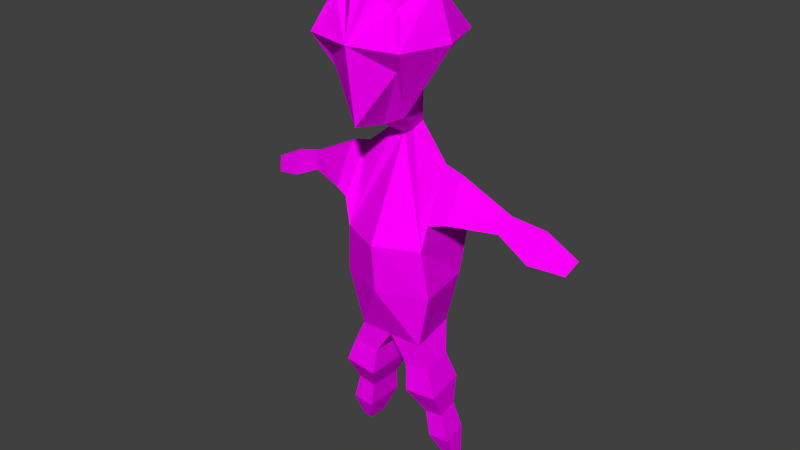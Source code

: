 # Source: kasliAdam.blend  (saved by Blender 2.77.0; exported with 4.5.12 LTS)
import bpy
from mathutils import Matrix  # noqa: F401  (used for matrix-valued properties, if any)

bpy.ops.wm.read_factory_settings(use_empty=True)
scene = bpy.context.scene
scene.name = 'Scene'

# ---- collections
col_collection_1 = bpy.data.collections.new('Collection 1'); scene.collection.children.link(col_collection_1)

# ---- images (referenced by path relative to the original .blend; pixels are not part of the script)
import os
ASSET_DIR = os.environ.get("B2B_ASSET_DIR", "")  # directory of the original .blend (textures are referenced by path, not embedded)
HERE = os.path.dirname(os.path.abspath(__file__))  # packed textures are extracted next to this script under _unpacked/

def load_image(name, relpath, width, height, colorspace="sRGB"):
    """Load a texture the original file referenced (path relative to the .blend, or extracted next to this script)."""
    p = next((c for c in (os.path.join(HERE, relpath), os.path.join(ASSET_DIR, relpath)) if relpath and os.path.exists(c)), "")
    if p:
        img = bpy.data.images.load(p, check_existing=True)
        img.name = name
    else:  # same state as the original file: an image datablock whose file is absent (Cycles renders it pink)
        img = bpy.data.images.new(name, width, height)
        img.source = "FILE"
        img.filepath = "//" + (relpath or name)
    img.colorspace_settings.name = colorspace
    return img
img_colorpalette_jpg = load_image('colorPalette.jpg', 'colorPalette.jpg', 1024, 1024, 'sRGB')

# ---- materials (node trees are filled in below, after node groups)
mat_material = bpy.data.materials.new('Material')
mat_material.alpha_threshold = 0.0
mat_material.roughness = 0.5
mat_material.line_color = (0.0, 0.0, 0.0, 1.0)

# ---- material node trees
mat_material.use_nodes = True; mat_material.node_tree.nodes.clear()
_N = mat_material.node_tree.nodes; _L = mat_material.node_tree.links
n0 = _N.new('ShaderNodeOutputMaterial'); n0.name = 'Material Output'; n0.location = (300, 300)
n1 = _N.new('ShaderNodeBsdfDiffuse'); n1.name = 'Diffuse BSDF'; n1.location = (10, 300)
n2 = _N.new('ShaderNodeTexCoord'); n2.name = 'Texture Coordinate'; n2.location = (120, 149)
n3 = _N.new('ShaderNodeTexImage'); n3.name = 'Image Texture'; n3.location = (367, 136)
n3.width = 140
n3.image = img_colorpalette_jpg
_L.new(n1.outputs[0], n0.inputs[0])
_L.new(n2.outputs[2], n3.inputs[0])
_L.new(n3.outputs[0], n1.inputs[0])
n0.is_active_output = True

# ---- world
world_world = bpy.data.worlds.new('World'); scene.world = world_world
world_world.color = (0.05088, 0.05088, 0.05088)
world_world.use_sun_shadow = False
world_world.sun_shadow_jitter_overblur = 0.0
world_world.cycles.sampling_method = 'NONE'
world_world.cycles.sample_map_resolution = 256

# ---- meshes
me_cube = bpy.data.meshes.new('Cube')
me_cube.from_pydata([(0.4031, -0.2835, 1.402), (0.1961, 0.2057, 0.807), (0.2995, 0.3348, 1.751), (0.2995, 0.4192, 1.225), (0.2995, -0.1192, 1.6), (0.1457, -0.067, 1.05), (0.4031, 0.1197, 1.812), (0.4031, 0.5228, 1.402), (0.541, 0.1197, 1.402), (0.07143, -0.1552, 0.6519), (0.09614, -0.0215, 0.6272), (0.4117, -0.2903, -0.2331), (0.3595, 0.2136, -0.2331), (0.202, -0.3291, -1.131), (0.2888, 0.1404, -1.131), (0.3729, -0.06138, 0.4045), (0.3761, -0.006811, 0.3917), (0.3798, -0.1165, 0.01779), (0.4078, 0.198, -0.001169), (0.9543, -0.09341, 0.1463), (0.9537, -0.07429, 0.1414), (0.8904, -0.1127, 0.03256), (0.9008, -0.002547, 0.01609), (1.483, -0.1717, -0.07163), (1.482, -0.1552, -0.0759), (1.419, -0.1885, -0.1702), (1.429, -0.09303, -0.1844), (0.319, -0.1756, -1.327), (0.3761, 0.138, -1.317), (0.1538, -0.2841, -1.355), (0.1538, 0.138, -1.355), (0.4806, -0.2026, -2.272), (0.5039, -0.0748, -2.268), (0.4132, -0.2468, -2.284), (0.4132, -0.0748, -2.284), (0.3237, -0.3255, -0.6466), (0.4069, 0.1737, -0.6466), (-0.4031, -0.2835, 1.402), (-0.1961, 0.2057, 0.807), (9.128e-08, -0.2228, 1.704), (9.128e-08, -0.1613, 0.9994), (-0.2995, 0.3348, 1.751), (-0.2995, 0.4192, 1.225), (-0.2995, -0.1192, 1.6), (-0.1457, -0.067, 1.05), (9.128e-08, 0.5228, 0.7773), (9.128e-08, 0.4509, 1.687), (-0.4031, 0.1197, 1.812), (-0.4031, 0.5228, 1.402), (9.128e-08, 0.6113, 1.402), (-0.541, 0.1197, 1.402), (9.128e-08, -0.2835, 1.402), (9.128e-08, 0.2057, 0.7064), (9.128e-08, 0.1197, 1.932), (-0.07143, -0.1552, 0.6519), (-0.09614, -0.0215, 0.6272), (9.128e-08, -0.2015, 0.6272), (9.128e-08, -0.0215, 0.5778), (-0.4117, -0.2903, -0.2331), (-0.3595, 0.2136, -0.2331), (9.128e-08, -0.5568, -0.2331), (9.778e-08, 0.3712, -0.2331), (-0.202, -0.3291, -1.131), (-0.2888, 0.1404, -1.131), (9.128e-08, -0.4916, -1.131), (9.128e-08, 0.1404, -1.131), (-0.3729, -0.06138, 0.4045), (-0.3761, -0.006811, 0.3917), (-0.3798, -0.1165, 0.01779), (-0.4078, 0.198, -0.001169), (-0.9543, -0.09341, 0.1463), (-0.9537, -0.07429, 0.1414), (-0.8904, -0.1127, 0.03256), (-0.9008, -0.002547, 0.01609), (-1.483, -0.1717, -0.07163), (-1.482, -0.1552, -0.0759), (-1.419, -0.1885, -0.1702), (-1.429, -0.09303, -0.1844), (-0.319, -0.1756, -1.327), (-0.3761, 0.138, -1.317), (-0.1538, -0.2841, -1.355), (-0.1538, 0.138, -1.355), (-0.4806, -0.2026, -2.272), (-0.5039, -0.0748, -2.268), (-0.4132, -0.2468, -2.284), (-0.4132, -0.0748, -2.284), (-0.3237, -0.3255, -0.6466), (-0.4069, 0.1737, -0.6466), (9.778e-08, 0.3314, -0.6466), (9.128e-08, -0.5587, -0.6466), (-0.5439, -0.005576, 0.3535), (-0.5511, 0.1631, 0.03567), (-0.5282, -0.09591, 0.0558), (-0.5419, -0.05051, 0.3643), (0.5094, 0.0003963, 0.3686), (0.5216, 0.1737, 0.04066), (0.4976, -0.09243, 0.06029), (0.5071, -0.04578, 0.3796), (-1.165, 0.009317, -0.1411), (-1.155, -0.1857, -0.1119), (-1.219, -0.1515, 0.08943), (-1.218, -0.1177, 0.08069), (1.165, -0.0194, -0.1125), (1.155, -0.1681, -0.09024), (1.219, -0.142, 0.06323), (1.218, -0.1162, 0.05657), (-0.178, 0.162, -1.587), (-0.2835, 0.03159, -1.819), (-0.3219, 0.02874, -2.052), (-0.3219, -0.3213, -2.052), (-0.2835, -0.2654, -1.819), (-0.178, -0.3747, -1.587), (-0.4589, -0.2314, -2.036), (-0.3998, -0.1891, -1.8), (-0.3881, -0.2368, -1.563), (-0.4607, 0.162, -1.555), (-0.44, 0.03159, -1.793), (-0.5063, 0.02874, -2.031), (0.178, 0.162, -1.587), (0.2835, 0.03159, -1.819), (0.3219, 0.02874, -2.052), (0.3219, -0.3213, -2.052), (0.2835, -0.2654, -1.819), (0.178, -0.3747, -1.587), (0.4589, -0.2314, -2.036), (0.3998, -0.1891, -1.8), (0.3881, -0.2368, -1.563), (0.4607, 0.162, -1.555), (0.44, 0.03159, -1.793), (0.5063, 0.02874, -2.031), (0.09984, 0.4122, 1.791), (0.1997, 0.3735, 1.647), (-0.09984, 0.4122, 1.791), (-0.1997, 0.3735, 1.647), (0.2737, 0.3893, 1.65), (0.3513, 0.4288, 1.577), (0.3172, 0.4683, 1.503), (-0.2737, 0.3893, 1.65), (-0.3513, 0.4288, 1.577), (-0.3172, 0.4683, 1.503)], [], [(0, 51, 40, 5), (4, 39, 51, 0), (2, 6, 8, 7, 136, 135, 134), (6, 4, 0, 8), (46, 130, 131, 2, 134, 135, 136, 7, 49), (7, 8, 1, 3), (52, 45, 3, 1), (8, 0, 5, 1), (49, 7, 3, 45), (4, 6, 53, 39), (6, 2, 131, 130, 46, 53), (57, 10, 12, 61), (9, 56, 60, 11), (5, 40, 56, 9), (1, 5, 9, 10), (52, 1, 10, 57), (36, 35, 13, 14), (11, 12, 18, 17), (64, 65, 30, 29), (35, 89, 64, 13), (88, 36, 14, 65), (95, 94, 20, 22), (9, 11, 17, 15), (10, 9, 15, 16), (12, 10, 16, 18), (103, 102, 26, 25), (96, 95, 22, 21), (97, 96, 21, 19), (94, 97, 19, 20), (24, 23, 25, 26), (104, 103, 25, 23), (105, 104, 23, 24), (102, 105, 24, 26), (121, 120, 34, 33), (65, 14, 28, 30), (14, 13, 27, 28), (13, 64, 29, 27), (33, 34, 32, 31), (124, 121, 33, 31), (120, 129, 32, 34), (129, 124, 31, 32), (61, 12, 36, 88), (11, 60, 89, 35), (12, 11, 35, 36), (37, 44, 40, 51), (43, 37, 51, 39), (41, 137, 138, 139, 48, 50, 47), (47, 50, 37, 43), (46, 49, 48, 139, 138, 137, 41, 133, 132), (48, 42, 38, 50), (52, 38, 42, 45), (50, 38, 44, 37), (49, 45, 42, 48), (43, 39, 53, 47), (47, 53, 46, 132, 133, 41), (57, 61, 59, 55), (54, 58, 60, 56), (44, 54, 56, 40), (38, 55, 54, 44), (52, 57, 55, 38), (87, 63, 62, 86), (58, 68, 69, 59), (64, 80, 81, 65), (86, 62, 64, 89), (88, 65, 63, 87), (91, 73, 71, 90), (54, 66, 68, 58), (55, 67, 66, 54), (59, 69, 67, 55), (99, 76, 77, 98), (92, 72, 73, 91), (93, 70, 72, 92), (90, 71, 70, 93), (75, 77, 76, 74), (100, 74, 76, 99), (101, 75, 74, 100), (98, 77, 75, 101), (109, 84, 85, 108), (65, 81, 79, 63), (63, 79, 78, 62), (62, 78, 80, 64), (84, 82, 83, 85), (112, 82, 84, 109), (108, 85, 83, 117), (117, 83, 82, 112), (61, 88, 87, 59), (58, 86, 89, 60), (59, 87, 86, 58), (67, 90, 93, 66), (66, 93, 92, 68), (68, 92, 91, 69), (69, 91, 90, 67), (16, 15, 97, 94), (15, 17, 96, 97), (17, 18, 95, 96), (18, 16, 94, 95), (73, 98, 101, 71), (71, 101, 100, 70), (70, 100, 99, 72), (72, 99, 98, 73), (22, 20, 105, 102), (20, 19, 104, 105), (19, 21, 103, 104), (21, 22, 102, 103), (79, 115, 114, 78), (115, 116, 113, 114), (116, 117, 112, 113), (81, 106, 115, 79), (106, 107, 116, 115), (107, 108, 117, 116), (78, 114, 111, 80), (114, 113, 110, 111), (113, 112, 109, 110), (80, 111, 106, 81), (111, 110, 107, 106), (110, 109, 108, 107), (28, 27, 126, 127), (127, 126, 125, 128), (128, 125, 124, 129), (30, 28, 127, 118), (118, 127, 128, 119), (119, 128, 129, 120), (27, 29, 123, 126), (126, 123, 122, 125), (125, 122, 121, 124), (29, 30, 118, 123), (123, 118, 119, 122), (122, 119, 120, 121)])
_uv = me_cube.uv_layers.new(name='UVMap')
_uv.uv.foreach_set('vector', [0.1801, 0.03012, 0.1802, 0.03009, 0.1802, 0.03025, 0.1801, 0.03024, 0.4972, 0.5455, 0.4973, 0.5454, 0.4973, 0.5456, 0.4972, 0.5456, 0.4969, 0.5467, 0.4969, 0.5467, 0.4969, 0.5466, 0.497, 0.5466, 0.497, 0.5466, 0.4969, 0.5466, 0.4969, 0.5467, 0.4972, 0.5454, 0.4972, 0.5455, 0.4972, 0.5456, 0.4972, 0.5456, 0.1792, 0.03144, 0.1792, 0.0314, 0.1792, 0.03137, 0.1791, 0.03133, 0.1792, 0.0313, 0.1792, 0.03126, 0.1792, 0.03123, 0.1792, 0.03119, 0.1793, 0.0313, 0.1795, 0.03126, 0.1796, 0.03112, 0.1796, 0.03129, 0.1796, 0.03128, 0.1796, 0.03137, 0.1796, 0.03143, 0.1796, 0.03128, 0.1796, 0.03129, 0.1796, 0.03112, 0.1797, 0.03108, 0.1797, 0.03124, 0.1796, 0.03129, 0.1793, 0.0313, 0.1792, 0.03119, 0.1792, 0.03116, 0.1794, 0.03108, 0.4972, 0.5455, 0.4972, 0.5454, 0.4973, 0.5453, 0.4973, 0.5454, 0.4969, 0.5467, 0.4969, 0.5467, 0.4969, 0.5467, 0.497, 0.5468, 0.497, 0.5468, 0.4969, 0.5468, 0.5487, 0.1018, 0.5487, 0.1018, 0.5487, 0.1015, 0.5488, 0.1015, 0.5495, 0.1012, 0.5495, 0.1012, 0.5496, 0.1016, 0.5495, 0.1016, 0.1801, 0.03024, 0.1802, 0.03025, 0.1802, 0.03041, 0.1802, 0.0304, 0.1801, 0.03033, 0.1801, 0.03024, 0.1802, 0.0304, 0.1802, 0.03041, 0.1796, 0.03137, 0.1796, 0.03129, 0.1797, 0.03128, 0.1797, 0.03132, 0.5494, 0.1018, 0.5495, 0.1018, 0.5495, 0.102, 0.5494, 0.102, 0.5495, 0.1016, 0.5494, 0.1016, 0.5494, 0.1015, 0.5494, 0.1015, 0.5034, 0.759, 0.5035, 0.759, 0.5035, 0.759, 0.5034, 0.759, 0.5495, 0.1018, 0.5496, 0.1018, 0.5496, 0.102, 0.5495, 0.102, 0.5489, 0.1014, 0.5488, 0.1013, 0.5489, 0.1011, 0.5489, 0.1012, 0.5487, 0.1015, 0.5486, 0.1017, 0.5486, 0.1015, 0.5486, 0.1015, 0.5495, 0.1012, 0.5495, 0.1016, 0.5494, 0.1015, 0.5494, 0.1013, 0.5489, 0.1022, 0.549, 0.1022, 0.549, 0.1024, 0.5489, 0.1024, 0.5487, 0.1015, 0.5487, 0.1018, 0.5487, 0.1017, 0.5487, 0.1016, 0.5485, 0.1024, 0.5485, 0.1024, 0.5485, 0.1023, 0.5485, 0.1023, 0.5485, 0.1027, 0.5485, 0.1027, 0.5485, 0.1025, 0.5485, 0.1025, 0.5494, 0.1013, 0.5494, 0.1015, 0.5493, 0.1015, 0.5493, 0.1015, 0.5489, 0.1024, 0.5489, 0.1024, 0.549, 0.1027, 0.549, 0.1027, 0.5485, 0.1023, 0.5485, 0.1023, 0.5485, 0.1023, 0.5485, 0.1023, 0.5492, 0.1015, 0.5493, 0.1016, 0.5492, 0.1017, 0.5492, 0.1016, 0.549, 0.1028, 0.549, 0.1028, 0.549, 0.1029, 0.549, 0.1029, 0.5485, 0.1014, 0.5485, 0.1014, 0.5485, 0.1013, 0.5485, 0.1013, 0.5034, 0.7593, 0.5035, 0.7593, 0.5035, 0.7594, 0.5034, 0.7594, 0.5036, 0.7583, 0.5035, 0.7582, 0.5035, 0.7581, 0.5036, 0.7582, 0.5041, 0.759, 0.5042, 0.7591, 0.5042, 0.7591, 0.5041, 0.7591, 0.5042, 0.7591, 0.5043, 0.7591, 0.5042, 0.7591, 0.5042, 0.7591, 0.5033, 0.7594, 0.5033, 0.7594, 0.5033, 0.7594, 0.5033, 0.7594, 0.5042, 0.7595, 0.5042, 0.7595, 0.5042, 0.7596, 0.5042, 0.7596, 0.5036, 0.7578, 0.5036, 0.7578, 0.5036, 0.7577, 0.5037, 0.7577, 0.5041, 0.7594, 0.5042, 0.7595, 0.5042, 0.7596, 0.5041, 0.7595, 0.5488, 0.1015, 0.5487, 0.1015, 0.5488, 0.1013, 0.5489, 0.1014, 0.5495, 0.1016, 0.5496, 0.1016, 0.5496, 0.1018, 0.5495, 0.1018, 0.5494, 0.1016, 0.5495, 0.1016, 0.5495, 0.1018, 0.5494, 0.1018, 0.1803, 0.03006, 0.1802, 0.03021, 0.1802, 0.03025, 0.1802, 0.03009, 0.4974, 0.5455, 0.4974, 0.5455, 0.4973, 0.5456, 0.4973, 0.5454, 0.4976, 0.5453, 0.4976, 0.5454, 0.4976, 0.5454, 0.4977, 0.5454, 0.4977, 0.5455, 0.4976, 0.5455, 0.4976, 0.5453, 0.4976, 0.5453, 0.4976, 0.5455, 0.4975, 0.5455, 0.4975, 0.5454, 0.1792, 0.03144, 0.1793, 0.0313, 0.1793, 0.0314, 0.1793, 0.03142, 0.1793, 0.03145, 0.1793, 0.03147, 0.1793, 0.03149, 0.1792, 0.03147, 0.1792, 0.03145, 0.1805, 0.02999, 0.1805, 0.03006, 0.1805, 0.03024, 0.1804, 0.03002, 0.1805, 0.03027, 0.1805, 0.03024, 0.1805, 0.03006, 0.1805, 0.03022, 0.1804, 0.03002, 0.1805, 0.03024, 0.1804, 0.03015, 0.1803, 0.03004, 0.1793, 0.0313, 0.1794, 0.03108, 0.1794, 0.03131, 0.1793, 0.0314, 0.4974, 0.5455, 0.4973, 0.5454, 0.4973, 0.5453, 0.4974, 0.5453, 0.4969, 0.547, 0.4969, 0.5468, 0.497, 0.5468, 0.497, 0.5468, 0.497, 0.5469, 0.497, 0.5469, 0.5487, 0.1018, 0.5488, 0.1015, 0.5489, 0.1016, 0.5488, 0.1019, 0.5497, 0.1011, 0.5497, 0.1015, 0.5496, 0.1015, 0.5497, 0.1011, 0.1804, 0.03015, 0.1804, 0.03032, 0.1804, 0.03033, 0.1804, 0.03017, 0.1805, 0.03024, 0.1804, 0.03032, 0.1804, 0.03032, 0.1804, 0.03015, 0.1796, 0.03137, 0.1797, 0.03132, 0.1797, 0.03136, 0.1797, 0.03144, 0.5498, 0.1017, 0.5498, 0.1019, 0.5497, 0.1019, 0.5497, 0.1017, 0.5497, 0.1015, 0.5497, 0.1014, 0.5498, 0.1014, 0.5498, 0.1015, 0.5037, 0.7594, 0.5038, 0.7595, 0.5038, 0.7597, 0.5037, 0.7597, 0.5497, 0.1017, 0.5497, 0.1019, 0.5496, 0.1019, 0.5496, 0.1017, 0.5489, 0.1014, 0.5489, 0.1012, 0.549, 0.1012, 0.549, 0.1015, 0.5489, 0.1017, 0.549, 0.1018, 0.549, 0.1018, 0.5489, 0.1019, 0.5497, 0.1011, 0.5497, 0.1012, 0.5497, 0.1014, 0.5497, 0.1015, 0.5497, 0.1011, 0.5497, 0.1012, 0.5497, 0.1012, 0.5497, 0.1011, 0.5489, 0.1016, 0.5489, 0.1017, 0.5489, 0.1018, 0.5488, 0.1019, 0.5485, 0.1024, 0.5485, 0.1023, 0.5486, 0.1023, 0.5486, 0.1024, 0.5485, 0.1027, 0.5486, 0.1025, 0.5486, 0.1025, 0.5486, 0.1027, 0.5488, 0.1026, 0.5489, 0.1025, 0.5489, 0.1025, 0.5489, 0.1026, 0.5491, 0.1022, 0.5491, 0.1021, 0.5491, 0.1021, 0.5492, 0.1022, 0.5487, 0.1024, 0.5487, 0.1023, 0.5487, 0.1024, 0.5487, 0.1024, 0.5489, 0.1023, 0.5489, 0.1022, 0.5489, 0.1022, 0.5489, 0.1024, 0.5492, 0.102, 0.5491, 0.1019, 0.5492, 0.1019, 0.5492, 0.102, 0.5491, 0.1018, 0.5492, 0.1018, 0.5492, 0.1019, 0.5491, 0.1019, 0.5034, 0.7596, 0.5034, 0.7595, 0.5034, 0.7595, 0.5034, 0.7594, 0.5036, 0.7583, 0.5037, 0.7582, 0.5037, 0.7583, 0.5037, 0.7583, 0.5045, 0.759, 0.5045, 0.759, 0.5044, 0.7591, 0.5044, 0.759, 0.5044, 0.759, 0.5044, 0.7591, 0.5044, 0.7591, 0.5043, 0.759, 0.5034, 0.7595, 0.5034, 0.7595, 0.5034, 0.7595, 0.5034, 0.7595, 0.5045, 0.7594, 0.5045, 0.7595, 0.5045, 0.7595, 0.5044, 0.7594, 0.5038, 0.758, 0.5039, 0.7579, 0.5039, 0.7579, 0.5038, 0.758, 0.5045, 0.7594, 0.5045, 0.7595, 0.5045, 0.7595, 0.5045, 0.7594, 0.5488, 0.1015, 0.5489, 0.1014, 0.549, 0.1015, 0.5489, 0.1016, 0.5497, 0.1015, 0.5497, 0.1017, 0.5496, 0.1017, 0.5496, 0.1015, 0.5498, 0.1015, 0.5498, 0.1017, 0.5497, 0.1017, 0.5497, 0.1015, 0.5491, 0.1023, 0.5491, 0.1022, 0.5492, 0.1022, 0.5492, 0.1023, 0.5488, 0.1027, 0.5488, 0.1026, 0.5489, 0.1026, 0.5489, 0.1027, 0.5485, 0.1027, 0.5485, 0.1027, 0.5486, 0.1027, 0.5486, 0.1027, 0.5489, 0.1017, 0.5489, 0.1017, 0.5489, 0.1019, 0.5489, 0.1018, 0.5489, 0.1024, 0.549, 0.1024, 0.5489, 0.1024, 0.5489, 0.1024, 0.5494, 0.1013, 0.5494, 0.1015, 0.5494, 0.1015, 0.5494, 0.1013, 0.5485, 0.1028, 0.5485, 0.1028, 0.5485, 0.1027, 0.5485, 0.1027, 0.5487, 0.1016, 0.5487, 0.1017, 0.5486, 0.1017, 0.5487, 0.1015, 0.549, 0.1018, 0.5491, 0.1018, 0.5491, 0.1019, 0.549, 0.1018, 0.5491, 0.1021, 0.5492, 0.102, 0.5492, 0.102, 0.5491, 0.1021, 0.5489, 0.1025, 0.5489, 0.1023, 0.5489, 0.1024, 0.5489, 0.1025, 0.5486, 0.1025, 0.5485, 0.1024, 0.5486, 0.1024, 0.5486, 0.1025, 0.5486, 0.1015, 0.5486, 0.1015, 0.5485, 0.1014, 0.5485, 0.1014, 0.549, 0.1027, 0.549, 0.1027, 0.549, 0.1028, 0.549, 0.1028, 0.5493, 0.1015, 0.5493, 0.1015, 0.5493, 0.1016, 0.5492, 0.1015, 0.5485, 0.1025, 0.5485, 0.1025, 0.5485, 0.1024, 0.5485, 0.1024, 0.5045, 0.759, 0.5045, 0.7591, 0.5044, 0.7592, 0.5044, 0.7591, 0.5045, 0.7591, 0.5045, 0.7592, 0.5045, 0.7593, 0.5044, 0.7592, 0.5045, 0.7592, 0.5045, 0.7594, 0.5045, 0.7594, 0.5045, 0.7593, 0.5037, 0.7582, 0.5037, 0.7581, 0.5038, 0.7582, 0.5037, 0.7583, 0.5037, 0.7581, 0.5038, 0.758, 0.5038, 0.7581, 0.5038, 0.7582, 0.5038, 0.758, 0.5038, 0.758, 0.5038, 0.758, 0.5038, 0.7581, 0.5044, 0.7591, 0.5044, 0.7592, 0.5044, 0.7592, 0.5044, 0.7591, 0.5044, 0.7592, 0.5045, 0.7593, 0.5044, 0.7593, 0.5044, 0.7592, 0.5045, 0.7593, 0.5045, 0.7594, 0.5044, 0.7594, 0.5044, 0.7593, 0.5038, 0.7595, 0.5038, 0.7594, 0.5038, 0.7595, 0.5038, 0.7595, 0.5037, 0.7595, 0.5037, 0.7595, 0.5037, 0.7594, 0.5037, 0.7593, 0.5039, 0.7594, 0.5039, 0.7595, 0.5038, 0.7595, 0.5038, 0.7594, 0.5041, 0.7591, 0.5042, 0.7591, 0.5042, 0.7592, 0.5041, 0.7592, 0.5041, 0.7592, 0.5042, 0.7592, 0.5042, 0.7593, 0.5041, 0.7593, 0.5041, 0.7593, 0.5042, 0.7593, 0.5042, 0.7595, 0.5041, 0.7594, 0.5036, 0.7582, 0.5035, 0.7581, 0.5035, 0.758, 0.5036, 0.7581, 0.5036, 0.7581, 0.5035, 0.758, 0.5036, 0.7579, 0.5036, 0.7579, 0.5036, 0.7579, 0.5036, 0.7579, 0.5036, 0.7578, 0.5036, 0.7578, 0.5042, 0.7591, 0.5042, 0.7591, 0.5042, 0.7593, 0.5042, 0.7592, 0.5042, 0.7592, 0.5042, 0.7593, 0.5042, 0.7594, 0.5042, 0.7593, 0.5042, 0.7593, 0.5042, 0.7594, 0.5042, 0.7595, 0.5042, 0.7595, 0.5034, 0.759, 0.5035, 0.759, 0.5035, 0.7591, 0.5034, 0.7591, 0.5034, 0.7591, 0.5035, 0.7591, 0.5035, 0.7592, 0.5034, 0.7592, 0.5034, 0.7592, 0.5035, 0.7592, 0.5035, 0.7593, 0.5034, 0.7593])
me_cube.materials.append(mat_material)
me_cube.use_remesh_preserve_volume = False
me_cube.use_remesh_preserve_attributes = False
me_cube.use_mirror_vertex_groups = False
me_cube.update()
arm_armature_001 = bpy.data.armatures.new('Armature.001')  # bones are not reproduced

# ---- objects
ob_armature = bpy.data.objects.new('Armature', arm_armature_001)
ob_kasliadam = bpy.data.objects.new('kasliAdam', me_cube)

# ---- transforms, parenting, visibility, modifiers, constraints
ob_armature.location = (0.0, 0.0, 0.2786)
ob_armature.scale = (0.663, 0.663, 0.663)
ob_armature.hide_viewport = True
ob_armature.show_in_front = True
ob_armature.lineart.crease_threshold = 0.0
ob_kasliadam.parent = ob_armature
ob_kasliadam.matrix_parent_inverse = Matrix(((1.508, 0.0, 0.0, 0.0), (0.0, 1.508, 0.0, 0.0), (0.0, 0.0, 1.508, -0.4203), (0.0, 0.0, 0.0, 1.0)))
ob_kasliadam.location = (7.05e-08, 0.0528, 1.02)
ob_kasliadam.rotation_euler = (0.0, -0.0, 3.142)
ob_kasliadam.scale = (0.417, 0.417, 0.417)
ob_kasliadam.lock_rotations_4d = False
ob_kasliadam.empty_display_type = 'ARROWS'
ob_kasliadam.lineart.crease_threshold = 0.0
_vg = ob_kasliadam.vertex_groups.new(name='Torso')
for _i, _w in zip([11, 12, 13, 14, 17, 18, 27, 29, 30, 35, 36, 58, 59, 60, 61, 62, 63, 64, 65, 68, 69, 78, 80, 81, 86, 87, 88, 89, 91, 92, 95, 96, 106, 107, 108, 109, 110, 111, 112, 113, 114, 118, 119, 120, 121, 122, 123, 124, 125, 126], [0.7512, 0.4633, 0.5914, 0.03864, 0.06794, 0.08897, 0.1261, 0.1799, 0.0629, 0.8784, 0.7201, 0.7525, 0.4652, 0.8549, 0.5022, 0.5966, 0.07161, 0.6313, 0.7032, 0.07251, 0.09252, 0.1323, 0.1863, 0.07396, 0.8796, 0.7244, 0.8442, 0.8934, 0.04626, 0.03625, 0.04449, 0.03397, 0.05547, 0.03698, 0.01849, 0.04657, 0.09314, 0.1397, 0.03308, 0.06615, 0.09923, 0.04717, 0.03145, 0.01572, 0.04497, 0.08994, 0.1349, 0.03152, 0.06304, 0.09456]): _vg.add([_i], _w, 'REPLACE')
_vg = ob_kasliadam.vertex_groups.new(name='Chest')
for _i, _w in zip([12, 18, 36, 59, 61, 69, 87, 88, 91, 95], [0.3249, 0.04902, 0.08668, 0.3255, 0.442, 0.0511, 0.08695, 0.0666, 0.02555, 0.02451]): _vg.add([_i], _w, 'REPLACE')
_vg = ob_kasliadam.vertex_groups.new(name='Arm.R')
for _i, _w in zip([55, 58, 59, 60, 66, 67, 68, 69, 70, 71, 72, 73, 86, 87, 90, 91, 92, 93, 98, 99, 100, 101], [0.03194, 0.2337, 0.2424, 0.0377, 0.9431, 0.9464, 0.8965, 0.8442, 0.9874, 0.9883, 0.9946, 0.9984, 0.03724, 0.05696, 0.9673, 0.9213, 0.9456, 0.9652, 0.4992, 0.4973, 0.4937, 0.4941]): _vg.add([_i], _w, 'REPLACE')
_vg = ob_kasliadam.vertex_groups.new(name='Hand.R')
for _i, _w in zip([74, 75, 76, 77, 98, 99, 100, 101], [0.985, 0.9823, 0.9804, 0.9888, 0.4944, 0.4902, 0.4925, 0.4911]): _vg.add([_i], _w, 'REPLACE')
_vg = ob_kasliadam.vertex_groups.new(name='Neck')
for _i, _w in zip([1, 3, 9, 10, 15, 16, 38, 40, 42, 45, 52, 54, 55, 56, 57, 60, 66, 67, 90, 93, 94, 97], [0.03143, 0.02366, 0.9646, 0.9507, 0.04506, 0.03875, 0.03142, 0.02592, 0.02365, 0.01799, 0.124, 0.9646, 0.9505, 0.9616, 0.9984, 0.01976, 0.03842, 0.03166, 0.01583, 0.01921, 0.01937, 0.02253]): _vg.add([_i], _w, 'REPLACE')
_vg = ob_kasliadam.vertex_groups.new(name='Head')
for _i, _w in zip([0, 1, 2, 3, 4, 5, 6, 7, 8, 37, 38, 39, 40, 41, 42, 43, 44, 45, 46, 47, 48, 49, 50, 51, 52, 53, 130, 131, 132, 133, 134, 135, 136, 137, 138, 139], [0.9963, 0.9575, 0.9977, 0.9616, 0.9982, 0.9777, 0.9986, 0.9912, 0.9938, 0.9963, 0.9575, 0.9989, 0.9608, 0.9977, 0.9616, 0.9982, 0.9777, 0.9646, 0.9986, 0.9986, 0.9912, 0.9918, 0.9938, 0.9951, 0.8712, 0.9995, 0.9983, 0.998, 0.9983, 0.998, 0.9961, 0.9944, 0.9928, 0.9961, 0.9944, 0.9928]): _vg.add([_i], _w, 'REPLACE')
_vg = ob_kasliadam.vertex_groups.new(name='Arm.L')
for _i, _w in zip([10, 11, 12, 15, 16, 17, 18, 19, 20, 21, 22, 35, 36, 60, 94, 95, 96, 97, 102, 103, 104, 105], [0.03157, 0.2352, 0.2442, 0.9396, 0.9426, 0.9024, 0.8485, 0.9869, 0.9879, 0.9948, 0.9989, 0.03776, 0.05726, 0.03827, 0.9652, 0.9237, 0.9486, 0.9633, 0.4994, 0.4974, 0.4934, 0.4939]): _vg.add([_i], _w, 'REPLACE')
_vg = ob_kasliadam.vertex_groups.new(name='Hand.L')
for _i, _w in zip([23, 24, 25, 26, 102, 103, 104, 105], [0.9875, 0.9851, 0.9831, 0.9916, 0.4958, 0.4915, 0.4937, 0.4926]): _vg.add([_i], _w, 'REPLACE')
_vg = ob_kasliadam.vertex_groups.new(name='UpperLeg.R')
for _i, _w in zip([13, 29, 62, 63, 64, 65, 78, 79, 80, 81, 86, 87, 88, 89, 106, 107, 108, 109, 110, 111, 112, 113, 114, 115, 116, 117, 121, 122, 123], [0.03073, 0.0164, 0.3503, 0.9156, 0.1771, 0.1428, 0.821, 0.9979, 0.7593, 0.8928, 0.06059, 0.1363, 0.02298, 0.01979, 0.6696, 0.4464, 0.2232, 0.1898, 0.3797, 0.5695, 0.2052, 0.4105, 0.6157, 0.7484, 0.4989, 0.2495, 0.0041, 0.0082, 0.0123]): _vg.add([_i], _w, 'REPLACE')
_vg = ob_kasliadam.vertex_groups.new(name='LowerLeg.R')
for _i, _w in zip([78, 82, 83, 84, 85, 106, 107, 108, 109, 110, 111, 112, 113, 114, 115, 116, 117], [0.008732, 0.9896, 0.9977, 0.9764, 0.9972, 0.2493, 0.4986, 0.7479, 0.7323, 0.4882, 0.2441, 0.7444, 0.4992, 0.2539, 0.2494, 0.4988, 0.7482]): _vg.add([_i], _w, 'REPLACE')
_vg = ob_kasliadam.vertex_groups.new(name='UpperLeg.L')
for _i, _w in zip([13, 14, 27, 28, 29, 30, 35, 36, 62, 64, 65, 80, 88, 89, 109, 110, 111, 118, 119, 120, 121, 122, 123, 124, 125, 126, 127, 128, 129], [0.3572, 0.9479, 0.8293, 0.9962, 0.7685, 0.909, 0.06198, 0.1412, 0.03338, 0.1801, 0.1478, 0.01982, 0.02576, 0.02116, 0.004955, 0.009911, 0.01487, 0.6818, 0.4545, 0.2273, 0.1921, 0.3842, 0.5763, 0.2073, 0.4146, 0.6219, 0.7472, 0.4981, 0.2491]): _vg.add([_i], _w, 'REPLACE')
_vg = ob_kasliadam.vertex_groups.new(name='LowerLeg.L')
for _i, _w in zip([27, 31, 32, 33, 34, 118, 119, 120, 121, 122, 123, 124, 125, 126, 127, 128, 129], [0.007023, 0.9901, 0.9964, 0.9782, 0.9981, 0.2495, 0.4991, 0.7486, 0.7337, 0.4891, 0.2446, 0.7443, 0.4985, 0.2528, 0.2491, 0.4982, 0.7473]): _vg.add([_i], _w, 'REPLACE')
_vg = ob_kasliadam.vertex_groups.new(name='Floor')
_m = ob_kasliadam.modifiers.new('Armature', 'ARMATURE')
_m.object = ob_armature

# ---- collection membership
col_collection_1.objects.link(ob_armature)
col_collection_1.objects.link(ob_kasliadam)

# ---- scene / render settings (as saved in the file)
scene.frame_start = 1; scene.frame_end = 250; scene.frame_set(0)
scene.render.engine = 'CYCLES'
scene.render.resolution_percentage = 50
scene.render.dither_intensity = 0.0
scene.cycles.use_denoising = False
scene.cycles.samples = 10
scene.cycles.sampling_pattern = 'TABULATED_SOBOL'
scene.cycles.light_sampling_threshold = 0.0
scene.cycles.use_adaptive_sampling = False
scene.cycles.use_light_tree = False
scene.cycles.blur_glossy = 0.0
scene.cycles.pixel_filter_type = 'GAUSSIAN'
scene.cycles.sample_clamp_indirect = 0.0
scene.view_settings.view_transform = 'Standard'
bpy.context.view_layer.update()

# ---- added for rendering (the .blend has no active camera and no usable light): camera, sun
cam_auto = bpy.data.cameras.new('AutoCamera')
cam_auto.lens = 50.0
cam_auto.sensor_width = 36.0
cam_auto.clip_end = 1000.0
ob_auto_camera = bpy.data.objects.new('AutoCamera', cam_auto)
scene.collection.objects.link(ob_auto_camera)
ob_auto_camera.location = (2.04973, -2.41817, 2.58142)
ob_auto_camera.rotation_euler = (1.09748, -7.21219e-08, 0.694738)
scene.camera = ob_auto_camera
light_auto_sun = bpy.data.lights.new('AutoSun', 'SUN')
light_auto_sun.energy = 3.0
light_auto_sun.angle = 0.0523599
ob_auto_sun = bpy.data.objects.new('AutoSun', light_auto_sun)
scene.collection.objects.link(ob_auto_sun)
ob_auto_sun.rotation_euler = (0.872665, 0.174533, 0.523599)
bpy.context.view_layer.update()

